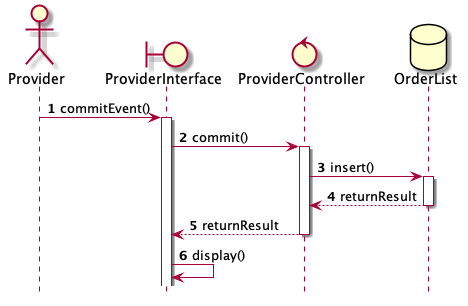

The diagram above was rendered by PlantUML. Its source (embedded in the PNG):
@startuml
	hide footbox 

	actor Provider as act
	boundary ProviderInterface as bou
	control ProviderController as con
	database OrderList as db

	autonumber
	act -> bou : commitEvent()
	activate bou

	bou -> con : commit()
	activate con

	con -> db : insert()
	activate db

	db --> con : returnResult
	deactivate db

	con --> bou : returnResult
	deactivate con
	
	bou -> bou : display()

@enduml